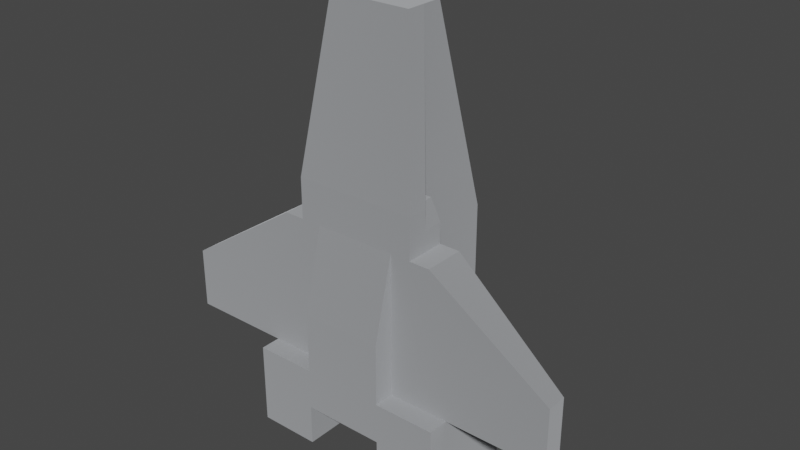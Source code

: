 # Source: Speeder_A.blend  (saved by Blender 3.1.7; exported with 4.5.12 LTS)
import bpy
from mathutils import Matrix  # noqa: F401  (used for matrix-valued properties, if any)

bpy.ops.wm.read_factory_settings(use_empty=True)
scene = bpy.context.scene
scene.name = 'Scene'

# ---- materials (node trees are filled in below, after node groups)
mat_metal = bpy.data.materials.new('metal')
mat_metal.use_backface_culling = True
mat_metal.use_transparent_shadow = False
mat_metal.diffuse_color = (0.8431, 0.8706, 0.9098, 1.0)

# ---- material node trees
mat_metal.use_nodes = True; mat_metal.node_tree.nodes.clear()
_N = mat_metal.node_tree.nodes; _L = mat_metal.node_tree.links
n0 = _N.new('ShaderNodeBsdfPrincipled'); n0.name = 'Principled BSDF'; n0.location = (10, 300)
n0.distribution = 'GGX'
n0.subsurface_method = 'RANDOM_WALK_SKIN'
n0.inputs[0].default_value = (0.8431, 0.8706, 0.9098, 1.0)
n0.inputs[1].default_value = 1.0
n0.inputs[2].default_value = 1.0
n0.inputs[3].default_value = 1.45
n0.inputs[27].default_value = (0.0, 0.0, 0.0, 1.0)
n0.inputs[28].default_value = 1.0
n1 = _N.new('ShaderNodeOutputMaterial'); n1.name = 'Material Output'; n1.location = (320, 270)
_L.new(n0.outputs[0], n1.inputs[0])
n1.is_active_output = True

# ---- world
world_world = bpy.data.worlds.new('World'); scene.world = world_world
world_world.use_nodes = True; world_world.node_tree.nodes.clear()
_N = world_world.node_tree.nodes; _L = world_world.node_tree.links
n0 = _N.new('ShaderNodeOutputWorld'); n0.name = 'World Output'; n0.location = (300, 300)
n1 = _N.new('ShaderNodeBackground'); n1.name = 'Background'; n1.location = (10, 300)
n1.inputs[0].default_value = (0.05088, 0.05088, 0.05088, 1.0)
_L.new(n1.outputs[0], n0.inputs[0])
n0.is_active_output = True
world_world.color = (0.05088, 0.05088, 0.05088)
world_world.use_sun_shadow = False
world_world.sun_shadow_jitter_overblur = 0.0

# ---- meshes
me_mesh_craft_speedera = bpy.data.meshes.new('Mesh craft_speederA')
me_mesh_craft_speedera.from_pydata([(1.0, 0.2, -0.65), (1.0, 0.2, -0.35), (0.5, 0.2833, -0.65), (0.4, 0.3, 0.05), (0.4, 0.3, -0.65), (0.4, 0.3, -0.15), (0.5, 1.419e-07, -1.05), (0.3, 0.1, -1.05), (0.2, 1.419e-07, -1.05), (0.2, 0.5, -1.05), (0.3, 0.4, -1.05), (0.4, 0.4, -1.05), (0.4, 0.1, -1.05), (0.5, 0.5, -1.05), (0.4, 0.3, 0.05), (0.3, 0.3, 0.05), (0.4, 0.3, -0.15), (0.2, 0.3, -0.05), (0.25, 0.3, 0.25), (0.2, 0.3, 0.25), (0.3, 0.3, 0.15), (-0.2, 1.419e-07, -1.05), (-0.4, 0.1, -1.05), (-0.5, 1.419e-07, -1.05), (-0.5, 0.5, -1.05), (-0.4, 0.4, -1.05), (-0.3, 0.4, -1.05), (-0.3, 0.1, -1.05), (-0.2, 0.5, -1.05), (-0.2, 0.3, 0.25), (-0.3, 0.3, 0.05), (-0.2, 0.3, -0.05), (-0.4, 0.3, -0.15), (-0.25, 0.3, 0.25), (-0.4, 0.3, 0.05), (-0.3, 0.3, 0.15), (-0.4, 0.3, -0.65), (-0.4, 0.3, -0.15), (-0.5, 0.2833, -0.65), (-0.4, 0.3, 0.05), (-1.0, 0.2, -0.35), (-1.0, 0.2, -0.65), (0.3, 0.1, 0.2495), (0.3, 0.1, 0.05), (-0.3, 0.1, 0.2495), (0.2, 0.1, 0.05), (-0.2, 0.1, 0.05), (-0.2, 0.1, -0.35), (-0.3, 0.1, 0.05), (-0.5, 0.1, -0.65), (-0.2, 0.1, -0.65), (-0.4, 0.1, 0.05), (-1.0, 0.1, -0.35), (-1.0, 0.1, -0.65), (0.2, 0.1, -0.65), (0.4, 0.1, 0.05), (0.5, 0.1, -0.65), (1.0, 0.1, -0.65), (1.0, 0.1, -0.35), (0.2, 0.1, -0.35), (-0.2, 0.305, 1.05), (-0.3, 0.2, 0.25), (-0.2, 0.2, 0.25), (-0.25, 0.2, 0.25), (0.3, 0.2, 0.25), (0.2, 0.305, 1.05), (0.25, 0.2, 0.25), (0.2, 0.2, 0.25), (-0.3, 0.1, 0.05), (-0.3, 0.2, 0.15), (-0.3, 0.1, 0.2495), (-0.3, 0.2, 0.25), (-0.3, 0.3, 0.15), (-0.3, 0.3, 0.05), (-0.2, 0.21, 1.05), (-0.2, 0.305, 1.05), (0.2, 0.21, 1.05), (0.2, 0.305, 1.05), (0.3, 0.1, 0.2495), (-0.3, 0.1, 0.2495), (0.2, 0.21, 1.05), (-0.2, 0.21, 1.05), (0.3, 0.3, 0.05), (0.3, 0.2, 0.15), (0.3, 0.3, 0.15), (0.3, 0.1, 0.2495), (0.3, 0.1, 0.05), (0.3, 0.2, 0.25), (-0.3, 0.1, 0.2495), (-0.3, 0.2, 0.25), (-0.2, 0.21, 1.05), (-0.2, 0.305, 1.05), (0.3, 0.2, 0.15), (0.3, 0.2, 0.25), (0.25, 0.2, 0.25), (0.3, 0.2, 0.15), (0.25, 0.2, 0.25), (0.3, 0.3, 0.15), (0.25, 0.3, 0.25), (0.25, 0.2, 0.25), (0.2, 0.2, 0.25), (0.25, 0.3, 0.25), (0.2, 0.3, 0.25), (0.3, 0.1, 0.2495), (0.2, 0.21, 1.05), (0.3, 0.2, 0.25), (0.2, 0.305, 1.05), (-0.3, 0.2, 0.15), (-0.25, 0.2, 0.25), (-0.3, 0.2, 0.25), (-0.25, 0.2, 0.25), (-0.25, 0.3, 0.25), (-0.2, 0.2, 0.25), (-0.2, 0.3, 0.25), (-0.3, 0.2, 0.15), (-0.3, 0.3, 0.15), (-0.25, 0.2, 0.25), (-0.25, 0.3, 0.25), (1.0, 0.2, -0.65), (1.0, 0.1, -0.65), (1.0, 0.2, -0.35), (1.0, 0.1, -0.35), (1.0, 0.1, -0.35), (0.4, 0.1, 0.05), (1.0, 0.2, -0.35), (0.4, 0.3, 0.05), (1.0, 0.1, -0.65), (1.0, 0.2, -0.65), (0.5, 0.1, -0.65), (0.5, 0.2833, -0.65), (0.255, 0.4, -0.65), (0.255, 0.4, -0.35), (0.2, 0.4, -0.65), (0.2, 0.4, -0.05), (0.2, 0.4, -0.35), (0.4, 0.4, -0.15), (0.4, 0.4, -0.35), (0.3638, 0.65, -0.75), (0.4, 0.4, -0.65), (0.3638, 0.65, -0.6), (0.4, 0.4, -0.35), (0.4, 0.4, -0.65), (0.4, 0.3, -0.65), (0.4, 0.4, -0.35), (0.4, 0.3, -0.15), (0.4, 0.4, -0.15), (0.3638, 0.65, -0.75), (0.3638, 0.65, -0.6), (0.2912, 0.65, -0.75), (0.2912, 0.65, -0.6), (0.2912, 0.65, -0.75), (0.2912, 0.65, -0.6), (0.255, 0.4, -0.65), (0.255, 0.4, -0.35), (0.255, 0.4, -0.65), (0.4, 0.4, -0.65), (0.2912, 0.65, -0.75), (0.3638, 0.65, -0.75), (0.4, 0.4, -0.35), (0.255, 0.4, -0.35), (0.3638, 0.65, -0.6), (0.2912, 0.65, -0.6), (-0.05, 0.7, 0.05), (-0.2, 0.7, 0.05), (-0.05, 0.7, -0.35), (-0.2, 0.7, -0.35), (0.2, 0.7, -0.35), (0.2, 0.7, 0.05), (0.05, 0.7, -0.35), (0.05, 0.7, 0.05), (-0.2, 0.4, -0.65), (-0.2, 0.4, -0.35), (-0.255, 0.4, -0.65), (-0.2, 0.4, -0.05), (-0.255, 0.4, -0.35), (-0.4, 0.4, -0.15), (-0.4, 0.4, -0.35), (-0.255, 0.4, -0.35), (-0.4, 0.4, -0.35), (-0.2913, 0.65, -0.6), (-0.3638, 0.65, -0.6), (-0.4, 0.3, -0.65), (-0.4, 0.4, -0.65), (-0.4, 0.3, -0.15), (-0.4, 0.4, -0.35), (-0.4, 0.4, -0.15), (-0.3638, 0.65, -0.75), (-0.3638, 0.65, -0.6), (-0.4, 0.4, -0.65), (-0.4, 0.4, -0.35), (-0.2913, 0.65, -0.75), (-0.255, 0.4, -0.65), (-0.2913, 0.65, -0.6), (-0.255, 0.4, -0.35), (-0.2913, 0.65, -0.75), (-0.2913, 0.65, -0.6), (-0.3638, 0.65, -0.75), (-0.3638, 0.65, -0.6), (-0.4, 0.4, -0.65), (-0.255, 0.4, -0.65), (-0.3638, 0.65, -0.75), (-0.2913, 0.65, -0.75), (-1.0, 0.1, -0.65), (-1.0, 0.2, -0.65), (-1.0, 0.1, -0.35), (-1.0, 0.2, -0.35), (-1.0, 0.1, -0.35), (-1.0, 0.2, -0.35), (-0.4, 0.1, 0.05), (-0.4, 0.3, 0.05), (-1.0, 0.1, -0.65), (-0.5, 0.1, -0.65), (-1.0, 0.2, -0.65), (-0.5, 0.2833, -0.65), (0.2, 0.7, -0.35), (0.2, 0.4, -0.35), (0.2, 0.7, 0.05), (0.2, 0.4, -0.05), (0.2, 0.4, 1.05), (0.2, 0.4, 1.05), (0.15, 0.6856, 0.09789), (0.2, 0.7, 0.05), (0.05, 0.7, 0.05), (-0.15, 0.6856, 0.09789), (-0.05, 0.7, 0.05), (-0.2, 0.7, 0.05), (-0.15, 0.4144, 1.002), (0.15, 0.4144, 1.002), (-0.2, 0.4, 1.05), (-0.2, 0.4, -0.35), (-0.2, 0.7, -0.35), (-0.2, 0.4, -0.05), (-0.2, 0.7, 0.05), (-0.2, 0.4, 1.05), (0.4, 0.1, 0.05), (0.3, 0.1, 0.05), (0.4, 0.3, 0.05), (0.3, 0.3, 0.05), (-0.3, 0.1, 0.05), (-0.4, 0.1, 0.05), (-0.3, 0.3, 0.05), (-0.4, 0.3, 0.05), (-0.2, 4.703e-08, -0.35), (-0.2, 0.1, -0.35), (-0.2, 0.1, 0.05), (0.2, 0.1, -0.35), (0.2, 4.703e-08, -0.35), (0.2, 0.1, 0.05), (0.2, 0.1, 0.05), (0.2, 4.703e-08, -0.35), (-0.2, 0.1, 0.05), (4.825e-06, 4.703e-08, -0.35), (-0.2, 4.703e-08, -0.35), (0.3, 0.4, -1.05), (0.3, 0.1, -1.05), (0.3, 0.4, -0.85), (0.3, 0.1, -0.85), (0.4, 0.1, -1.05), (0.4, 0.1, -0.85), (0.3, 0.1, -1.05), (0.3, 0.1, -0.85), (0.3, 0.1, -0.85), (0.4, 0.1, -0.85), (0.3, 0.4, -0.85), (0.4, 0.4, -0.85), (0.4, 0.4, -0.85), (0.4, 0.4, -1.05), (0.3, 0.4, -0.85), (0.3, 0.4, -1.05), (0.4, 0.1, -1.05), (0.4, 0.4, -1.05), (0.4, 0.1, -0.85), (0.4, 0.4, -0.85), (-0.4, 0.1, -0.85), (-0.3, 0.1, -0.85), (-0.4, 0.4, -0.85), (-0.3, 0.4, -0.85), (-0.3, 0.4, -0.85), (-0.3, 0.4, -1.05), (-0.4, 0.4, -0.85), (-0.4, 0.4, -1.05), (-0.4, 0.4, -1.05), (-0.4, 0.1, -1.05), (-0.4, 0.4, -0.85), (-0.4, 0.1, -0.85), (-0.3, 0.1, -1.05), (-0.3, 0.4, -1.05), (-0.3, 0.1, -0.85), (-0.3, 0.4, -0.85), (-0.3, 0.1, -1.05), (-0.3, 0.1, -0.85), (-0.4, 0.1, -1.05), (-0.4, 0.1, -0.85), (0.15, 0.4144, 1.002), (-0.15, 0.4144, 1.002), (0.05, 0.7, 0.35), (-0.05, 0.7, 0.35), (0.15, 0.6856, 0.09789), (0.15, 0.4144, 1.002), (0.05, 0.7, 0.35), (-0.15, 0.6856, 0.09789), (-0.05, 0.7, 0.35), (-0.15, 0.4144, 1.002), (0.15, 0.6856, 0.09789), (0.05, 0.7, 0.35), (-0.15, 0.6856, 0.09789), (-0.05, 0.7, 0.35), (-0.2, 0.305, 1.05), (0.2, 0.305, 1.05), (0.2, 0.7, -0.35), (0.2, 0.4, -0.35), (0.2, 0.4, -0.05), (0.2, 0.4, 1.05), (-0.2, 0.4, -0.35), (-0.2, 0.7, -0.35), (-0.2, 0.4, -0.05), (-0.2, 0.4, 1.05), (-0.2, 4.703e-08, -0.35), (-0.2, 0.1, -0.35), (0.2, 0.1, -0.35), (0.2, 4.703e-08, -0.35), (0.5, 0.5, -1.05), (0.5, 0.5, -0.95), (0.2, 0.5, -1.05), (0.2, 0.5, -0.95), (0.5, 0.5, -0.95), (0.5, 0.4, -0.65), (0.2, 0.5, -0.95), (0.4, 0.4, -0.65), (0.255, 0.4, -0.65), (0.2, 0.4, -0.65), (0.2, 0.4667, -0.85), (0.5, 1.419e-07, -1.05), (0.5, 8.815e-08, -0.65), (0.5, 0.5, -1.05), (0.5, 0.5, -0.95), (0.5, 0.4, -0.65), (0.5, 0.1, -0.65), (0.5, 0.2833, -0.65), (0.5, 0.2833, -0.65), (0.4, 0.3, -0.65), (0.5, 0.4, -0.65), (0.4, 0.4, -0.65), (0.4, 0.3, -0.15), (0.2, 0.3, -0.05), (0.4, 0.4, -0.15), (0.2, 0.4, -0.05), (0.2, 1.419e-07, -1.05), (0.2, 0.5, -1.05), (0.2, 1.15e-07, -0.85), (0.2, 0.5, -0.95), (0.2, 0.4667, -0.85), (-0.2, 1.15e-07, -0.85), (0.2, 1.15e-07, -0.85), (-0.2, 0.4667, -0.85), (0.2, 0.4667, -0.85), (0.2, 0.6, -0.85), (-0.2, 0.6, -0.85), (0.2, 0.6, -0.85), (0.2, 0.7, -0.35), (-0.2, 0.6, -0.85), (0.05, 0.7, -0.35), (1e-05, 0.7, -0.35), (-0.05, 0.7, -0.35), (-0.2, 0.7, -0.35), (0.2, 0.6, -0.85), (0.2, 0.4667, -0.85), (0.2, 0.4, -0.65), (0.05, 0.7, -0.35), (0.05, 0.7, 0.05), (0.05, 0.8, -0.35), (0.05, 0.8, -0.05), (0.05, 0.75, 0.05), (0.05, 0.7, -0.35), (0.05, 0.8, -0.35), (1e-05, 0.7, -0.35), (-0.05, 0.7, -0.35), (-0.05, 0.8, -0.35), (0.05, 0.75, 0.05), (-0.05, 0.75, 0.05), (0.05, 0.8, -0.05), (-0.05, 0.8, -0.05), (0.05, 0.7, 0.05), (-0.05, 0.7, 0.05), (0.05, 0.75, 0.05), (-0.05, 0.75, 0.05), (0.05, 0.8, -0.05), (-0.05, 0.8, -0.05), (0.05, 0.8, -0.35), (-0.05, 0.8, -0.35), (-0.05, 0.7, -0.35), (-0.05, 0.8, -0.35), (-0.05, 0.7, 0.05), (-0.05, 0.8, -0.05), (-0.05, 0.75, 0.05), (-0.2, 1.419e-07, -1.05), (-0.2, 1.15e-07, -0.85), (-0.2, 0.5, -1.05), (-0.2, 0.5, -0.95), (-0.2, 0.4667, -0.85), (-0.5, 1.419e-07, -1.05), (-0.5, 0.5, -1.05), (-0.5, 8.815e-08, -0.65), (-0.5, 0.5, -0.95), (-0.5, 0.4, -0.65), (-0.5, 0.1, -0.65), (-0.5, 0.2833, -0.65), (-0.2, 0.5, -0.95), (-0.2, 0.4667, -0.85), (-0.5, 0.5, -0.95), (-0.2, 0.4, -0.65), (-0.255, 0.4, -0.65), (-0.4, 0.4, -0.65), (-0.5, 0.4, -0.65), (-0.2, 0.5, -1.05), (-0.2, 0.5, -0.95), (-0.5, 0.5, -1.05), (-0.5, 0.5, -0.95), (-0.2, 0.4667, -0.85), (-0.2, 0.6, -0.85), (-0.2, 0.4, -0.65), (-0.2, 0.3, -0.05), (-0.4, 0.3, -0.15), (-0.2, 0.4, -0.05), (-0.4, 0.4, -0.15), (-0.5, 0.2833, -0.65), (-0.5, 0.4, -0.65), (-0.4, 0.3, -0.65), (-0.4, 0.4, -0.65), (0.2, 0.4, 1.05), (-0.2, 0.4, 1.05), (0.2, 0.3, -0.05), (0.2, 0.3, 0.25), (0.2, 0.305, 1.05), (0.2, 0.2, 0.25), (-0.2, 0.2, 0.25), (-0.2, 0.3, 0.25), (-0.2, 0.305, 1.05), (-0.2, 0.3, -0.05), (0.2, 4.703e-08, -0.35), (0.2, 8.815e-08, -0.65), (4.825e-06, 4.703e-08, -0.35), (-0.2, 1.15e-07, -0.85), (0.2, 1.15e-07, -0.85), (0.2, 1.419e-07, -1.05), (0.5, 1.419e-07, -1.05), (0.5, 8.815e-08, -0.65), (-0.2, 8.815e-08, -0.65), (-0.2, 4.703e-08, -0.35), (-0.5, 8.815e-08, -0.65), (-0.5, 1.419e-07, -1.05), (-0.2, 1.419e-07, -1.05), (-0.2, 8.815e-08, -0.65), (-0.2, 0.1, -0.65), (-0.2, 8.815e-08, -0.65), (-0.5, 8.815e-08, -0.65), (-0.2, 0.1, -0.65), (-0.5, 0.1, -0.65), (0.2, 8.815e-08, -0.65), (0.2, 0.1, -0.65), (0.5, 8.815e-08, -0.65), (0.5, 0.1, -0.65), (0.2, 8.815e-08, -0.65), (0.2, 0.1, -0.65)], [], [(2, 1, 0), (1, 2, 3), (3, 2, 4), (3, 4, 5), (8, 7, 6), (7, 8, 9), (7, 9, 10), (10, 9, 11), (12, 6, 7), (6, 12, 13), (13, 12, 11), (13, 11, 9), (16, 15, 14), (15, 16, 17), (15, 17, 18), (18, 17, 19), (18, 20, 15), (23, 22, 21), (22, 23, 24), (22, 24, 25), (25, 24, 26), (27, 21, 22), (21, 27, 28), (28, 27, 26), (28, 26, 24), (31, 30, 29), (30, 31, 32), (29, 30, 33), (30, 32, 34), (35, 33, 30), (38, 37, 36), (37, 38, 39), (39, 38, 40), (40, 38, 41), (44, 43, 42), (43, 44, 45), (45, 44, 46), (46, 44, 47), (47, 44, 48), (49, 47, 48), (47, 49, 50), (49, 48, 51), (49, 51, 52), (49, 52, 53), (54, 43, 45), (54, 55, 43), (56, 55, 54), (57, 55, 56), (55, 57, 58), (54, 45, 59), (62, 61, 60), (61, 62, 63), (66, 65, 64), (65, 66, 67), (70, 69, 68), (69, 70, 71), (72, 68, 69), (68, 72, 73), (76, 75, 74), (75, 76, 77), (80, 79, 78), (79, 80, 81), (84, 83, 82), (85, 82, 83), (82, 85, 86), (85, 83, 87), (90, 89, 88), (89, 90, 91), (94, 93, 92), (97, 96, 95), (96, 97, 98), (101, 100, 99), (100, 101, 102), (105, 104, 103), (104, 105, 106), (109, 108, 107), (112, 111, 110), (111, 112, 113), (116, 115, 114), (115, 116, 117), (120, 119, 118), (119, 120, 121), (124, 123, 122), (123, 124, 125), (128, 127, 126), (127, 128, 129), (132, 131, 130), (131, 132, 133), (133, 132, 134), (135, 131, 133), (131, 135, 136), (139, 138, 137), (138, 139, 140), (143, 142, 141), (142, 143, 144), (144, 143, 145), (148, 147, 146), (147, 148, 149), (152, 151, 150), (151, 152, 153), (156, 155, 154), (155, 156, 157), (160, 159, 158), (159, 160, 161), (164, 163, 162), (163, 164, 165), (168, 167, 166), (167, 168, 169), (172, 171, 170), (171, 172, 173), (173, 172, 174), (173, 174, 175), (175, 174, 176), (179, 178, 177), (178, 179, 180), (183, 182, 181), (182, 183, 184), (184, 183, 185), (188, 187, 186), (187, 188, 189), (192, 191, 190), (191, 192, 193), (196, 195, 194), (195, 196, 197), (200, 199, 198), (199, 200, 201), (204, 203, 202), (203, 204, 205), (208, 207, 206), (207, 208, 209), (212, 211, 210), (211, 212, 213), (216, 215, 214), (215, 216, 217), (217, 216, 218), (221, 220, 219), (220, 221, 222), (220, 222, 223), (223, 222, 224), (223, 224, 225), (223, 225, 226), (227, 219, 220), (219, 227, 228), (228, 227, 226), (228, 226, 225), (231, 230, 229), (230, 231, 232), (232, 231, 233), (236, 235, 234), (235, 236, 237), (240, 239, 238), (239, 240, 241), (244, 243, 242), (247, 246, 245), (250, 249, 248), (249, 250, 251), (251, 250, 252), (255, 254, 253), (254, 255, 256), (259, 258, 257), (258, 259, 260), (263, 262, 261), (262, 263, 264), (267, 266, 265), (266, 267, 268), (271, 270, 269), (270, 271, 272), (275, 274, 273), (274, 275, 276), (279, 278, 277), (278, 279, 280), (283, 282, 281), (282, 283, 284), (287, 286, 285), (286, 287, 288), (291, 290, 289), (290, 291, 292), (295, 294, 293), (294, 295, 296), (299, 298, 297), (302, 301, 300), (305, 304, 303), (304, 305, 306), (323, 322, 321), (322, 323, 324), (327, 326, 325), (326, 327, 328), (328, 327, 329), (329, 327, 330), (330, 327, 331), (334, 333, 332), (333, 334, 335), (333, 335, 336), (333, 336, 337), (337, 336, 338), (341, 340, 339), (340, 341, 342), (345, 344, 343), (344, 345, 346), (349, 348, 347), (348, 349, 350), (350, 349, 351), (354, 353, 352), (353, 354, 355), (355, 354, 356), (356, 354, 357), (360, 359, 358), (359, 360, 361), (361, 360, 362), (362, 360, 363), (363, 360, 364), (309, 366, 365), (366, 309, 367), (367, 309, 310), (370, 369, 368), (369, 370, 371), (369, 371, 372), (375, 374, 373), (374, 375, 376), (374, 376, 377), (380, 379, 378), (379, 380, 381), (384, 383, 382), (383, 384, 385), (388, 387, 386), (387, 388, 389), (392, 391, 390), (391, 392, 393), (393, 392, 394), (397, 396, 395), (396, 397, 398), (396, 398, 399), (402, 401, 400), (401, 402, 403), (403, 402, 404), (404, 402, 405), (404, 405, 406), (409, 408, 407), (408, 409, 410), (410, 409, 411), (411, 409, 412), (412, 409, 413), (416, 415, 414), (415, 416, 417), (420, 419, 418), (419, 420, 314), (314, 420, 313), (423, 422, 421), (422, 423, 424), (427, 426, 425), (426, 427, 428), (429, 307, 308), (307, 429, 430), (312, 431, 311), (431, 312, 432), (433, 432, 312), (432, 433, 434), (437, 436, 435), (316, 436, 437), (316, 438, 436), (438, 316, 315), (441, 440, 439), (442, 440, 441), (443, 440, 442), (444, 440, 443), (445, 440, 444), (440, 445, 446), (442, 441, 447), (447, 441, 448), (442, 447, 449), (450, 442, 449), (442, 450, 451), (317, 453, 452), (453, 317, 318), (456, 455, 454), (455, 456, 457), (460, 459, 458), (459, 460, 461), (463, 320, 462), (320, 463, 319)])
me_mesh_craft_speedera.polygons.foreach_set('use_smooth', [0, 0, 0, 1, 0, 0, 0, 0, 0, 0, 0, 0, 0, 0, 0, 0, 0, 0, 0, 0, 0, 0, 0, 0, 0, 0, 0, 0, 0, 0, 0, 0, 0, 0, 0, 0, 0, 0, 0, 0, 0, 0, 0, 0, 0, 0, 0, 0, 0, 1, 0, 1, 0, 0, 0, 0, 0, 0, 0, 0, 0, 0, 0, 0, 0, 0, 0, 0, 0, 0, 0, 0, 0, 0, 0, 0, 0, 0, 0, 0, 0, 0, 0, 0, 0, 0, 0, 0, 1, 0, 0, 1, 0, 0, 0, 0, 0, 0, 0, 0, 0, 0, 0, 1, 0, 0, 0, 0, 0, 0, 0, 0, 0, 0, 1, 0, 0, 0, 0, 0, 1, 0, 0, 0, 0, 0, 0, 0, 0, 0, 0, 0, 0, 0, 0, 0, 0, 1, 0, 0, 1, 0, 0, 1, 1, 0, 0, 0, 0, 0, 0, 0, 0, 0, 0, 0, 0, 0, 0, 0, 0, 0, 0, 0, 0, 0, 0, 0, 0, 0, 0, 0, 0, 0, 0, 0, 0, 0, 0, 1, 0, 0, 0, 0, 0, 0, 0, 0, 0, 1, 0, 0, 0, 1, 1, 0, 0, 0, 0, 0, 0, 0, 0, 0, 0, 0, 0, 0, 0, 0, 0, 0, 0, 0, 0, 0, 0, 0, 0, 0, 0, 0, 0, 0, 0, 0, 0, 0, 0, 0, 0, 0, 0, 0, 0, 1, 1, 0, 0, 0, 0, 0, 0, 0, 0, 0, 0, 0, 0, 0, 0, 0, 0, 0, 0, 0, 0, 0, 0, 0, 0, 0, 0, 0, 1, 0, 0, 0, 0, 0, 0, 0, 0, 0, 0, 0, 0, 0, 0, 0])
_uv = me_mesh_craft_speedera.uv_layers.new(name='UVMap')
_uv.uv.foreach_set('vector', [0.1173, 0.8885, 0.1006, 0.8602, 0.1173, 0.8602, 0.1006, 0.8602, 0.1173, 0.8885, 0.07826, 0.8942, 0.07826, 0.8942, 0.1173, 0.8885, 0.1173, 0.8942, 0.07826, 0.8942, 0.1173, 0.8942, 0.07827, 0.8948, 0.1401, 0.9228, 0.1457, 0.9172, 0.1569, 0.9228, 0.1457, 0.9172, 0.1401, 0.9228, 0.1401, 0.8947, 0.1457, 0.9172, 0.1401, 0.8947, 0.1457, 0.9003, 0.1457, 0.9003, 0.1401, 0.8947, 0.1513, 0.9003, 0.1513, 0.9172, 0.1569, 0.9228, 0.1457, 0.9172, 0.1569, 0.9228, 0.1513, 0.9172, 0.1569, 0.8947, 0.1569, 0.8947, 0.1513, 0.9172, 0.1513, 0.9003, 0.1569, 0.8947, 0.1513, 0.9003, 0.1401, 0.8947, 0.1179, 0.9575, 0.1123, 0.9463, 0.1179, 0.9463, 0.1123, 0.9463, 0.1179, 0.9575, 0.1067, 0.9519, 0.1123, 0.9463, 0.1067, 0.9519, 0.1095, 0.9351, 0.1095, 0.9351, 0.1067, 0.9519, 0.1067, 0.9351, 0.1095, 0.9351, 0.1123, 0.9407, 0.1123, 0.9463, 0.1867, 0.8096, 0.181, 0.8152, 0.1698, 0.8096, 0.181, 0.8152, 0.1867, 0.8096, 0.1867, 0.8377, 0.181, 0.8152, 0.1867, 0.8377, 0.181, 0.832, 0.181, 0.832, 0.1867, 0.8377, 0.1754, 0.832, 0.1754, 0.8152, 0.1698, 0.8096, 0.181, 0.8152, 0.1698, 0.8096, 0.1754, 0.8152, 0.1698, 0.8377, 0.1698, 0.8377, 0.1754, 0.8152, 0.1754, 0.832, 0.1698, 0.8377, 0.1754, 0.832, 0.1867, 0.8377, 0.08388, 0.9578, 0.0895, 0.9522, 0.1007, 0.9578, 0.0895, 0.9522, 0.08388, 0.9578, 0.07826, 0.9466, 0.1007, 0.9578, 0.0895, 0.9522, 0.1007, 0.955, 0.0895, 0.9522, 0.07826, 0.9466, 0.0895, 0.9466, 0.09511, 0.9522, 0.1007, 0.955, 0.0895, 0.9522, 0.1569, 0.8659, 0.1288, 0.8602, 0.1569, 0.8602, 0.1288, 0.8602, 0.1569, 0.8659, 0.1176, 0.8602, 0.1176, 0.8602, 0.1569, 0.8659, 0.1401, 0.8944, 0.1401, 0.8944, 0.1569, 0.8659, 0.1569, 0.8944, 0.07796, 0.8451, 0.06678, 0.8114, 0.07796, 0.8114, 0.06678, 0.8114, 0.07796, 0.8451, 0.06678, 0.817, 0.06678, 0.817, 0.07796, 0.8451, 0.06678, 0.8395, 0.06678, 0.8395, 0.07796, 0.8451, 0.04436, 0.8395, 0.04436, 0.8395, 0.07796, 0.8451, 0.06678, 0.8451, 0.02755, 0.8563, 0.04436, 0.8395, 0.06678, 0.8451, 0.04436, 0.8395, 0.02755, 0.8563, 0.02755, 0.8395, 0.02755, 0.8563, 0.06678, 0.8451, 0.06678, 0.8507, 0.02755, 0.8563, 0.06678, 0.8507, 0.04436, 0.8843, 0.02755, 0.8563, 0.04436, 0.8843, 0.02755, 0.8843, 0.02755, 0.817, 0.06678, 0.8114, 0.06678, 0.817, 0.02755, 0.817, 0.06678, 0.8058, 0.06678, 0.8114, 0.02755, 0.8002, 0.06678, 0.8058, 0.02755, 0.817, 0.02755, 0.7722, 0.06678, 0.8058, 0.02755, 0.8002, 0.06678, 0.8058, 0.02755, 0.7722, 0.04436, 0.7722, 0.02755, 0.817, 0.06678, 0.817, 0.02755, 0.8177, 0.2147, 0.8512, 0.2202, 0.8505, 0.2202, 0.8961, 0.2202, 0.8505, 0.2147, 0.8512, 0.2202, 0.8504, 0.2116, 0.9219, 0.2144, 0.8766, 0.2144, 0.9222, 0.2144, 0.8766, 0.2116, 0.9219, 0.2088, 0.9215, 0.1985, 0.8358, 0.2041, 0.8414, 0.1985, 0.847, 0.2041, 0.8414, 0.1985, 0.8358, 0.2041, 0.8358, 0.2097, 0.8414, 0.1985, 0.847, 0.2041, 0.8414, 0.1985, 0.847, 0.2097, 0.8414, 0.2097, 0.847, 0.222, 0.8343, 0.2166, 0.8118, 0.222, 0.8118, 0.2166, 0.8118, 0.222, 0.8343, 0.2166, 0.8343, 0.07826, 0.8543, 0.1236, 0.8262, 0.1236, 0.8599, 0.1236, 0.8262, 0.07826, 0.8543, 0.07826, 0.8318, 0.1186, 0.9513, 0.1282, 0.9512, 0.1187, 0.961, 0.1284, 0.9514, 0.1187, 0.961, 0.1282, 0.9512, 0.1187, 0.961, 0.1284, 0.9514, 0.1283, 0.961, 0.1284, 0.9514, 0.1282, 0.9512, 0.1284, 0.9512, 0.2163, 0.8347, 0.2108, 0.7898, 0.2163, 0.789, 0.2108, 0.7898, 0.2163, 0.8347, 0.2111, 0.8355, 0.1804, 0.7781, 0.1804, 0.7809, 0.1748, 0.7809, 0.217, 0.9632, 0.2114, 0.9694, 0.2114, 0.9632, 0.2114, 0.9694, 0.217, 0.9632, 0.217, 0.9694, 0.1689, 0.7809, 0.1745, 0.7781, 0.1745, 0.7809, 0.1745, 0.7781, 0.1689, 0.7809, 0.1689, 0.7781, 0.1303, 0.9636, 0.1359, 0.9186, 0.1359, 0.9644, 0.1359, 0.9186, 0.1303, 0.9636, 0.1306, 0.9179, 0.07716, 0.9136, 0.07435, 0.9136, 0.07716, 0.908, 0.1686, 0.7809, 0.163, 0.7781, 0.1686, 0.7781, 0.163, 0.7781, 0.1686, 0.7809, 0.163, 0.7809, 0.2173, 0.9688, 0.2236, 0.9632, 0.2236, 0.9688, 0.2236, 0.9632, 0.2173, 0.9688, 0.2173, 0.9632, 0.3161, 0.9706, 0.333, 0.965, 0.333, 0.9706, 0.333, 0.965, 0.3161, 0.9706, 0.3161, 0.965, 0.4304, 0.8569, 0.4361, 0.8164, 0.4361, 0.8569, 0.4361, 0.8164, 0.4304, 0.8569, 0.4248, 0.8164, 0.2872, 0.9535, 0.2816, 0.9255, 0.2872, 0.9255, 0.2816, 0.9255, 0.2872, 0.9535, 0.277, 0.9535, 0.3679, 0.9248, 0.3646, 0.9412, 0.3649, 0.9248, 0.3646, 0.9412, 0.3679, 0.9248, 0.3673, 0.9578, 0.3673, 0.9578, 0.3679, 0.9248, 0.3679, 0.9578, 0.3564, 0.9521, 0.3646, 0.9412, 0.3673, 0.9578, 0.3646, 0.9412, 0.3564, 0.9521, 0.3566, 0.9411, 0.3899, 0.9359, 0.3779, 0.944, 0.3839, 0.9299, 0.3779, 0.944, 0.3899, 0.9359, 0.3899, 0.9558, 0.4459, 0.9003, 0.4403, 0.8834, 0.4459, 0.8834, 0.4403, 0.8834, 0.4459, 0.9003, 0.4403, 0.9115, 0.4403, 0.9115, 0.4459, 0.9003, 0.4459, 0.9115, 0.315, 0.9002, 0.311, 0.9086, 0.311, 0.9002, 0.311, 0.9086, 0.315, 0.9002, 0.315, 0.9086, 0.4369, 0.9476, 0.4489, 0.9557, 0.4429, 0.9616, 0.4489, 0.9557, 0.4369, 0.9476, 0.4489, 0.9357, 0.4077, 0.964, 0.4228, 0.9579, 0.4228, 0.966, 0.4228, 0.9579, 0.4077, 0.964, 0.4077, 0.9599, 0.3807, 0.7852, 0.4005, 0.7791, 0.4005, 0.7872, 0.4005, 0.7791, 0.3807, 0.7852, 0.3807, 0.7811, 0.3062, 0.9439, 0.3147, 0.9663, 0.3062, 0.9663, 0.3147, 0.9663, 0.3062, 0.9439, 0.3147, 0.9439, 0.4329, 0.9472, 0.4245, 0.9697, 0.4245, 0.9472, 0.4245, 0.9697, 0.4329, 0.9472, 0.4329, 0.9697, 0.4389, 0.8161, 0.442, 0.7993, 0.442, 0.8161, 0.442, 0.7993, 0.4389, 0.8161, 0.442, 0.7824, 0.442, 0.7824, 0.4389, 0.8161, 0.4389, 0.7993, 0.442, 0.7824, 0.4389, 0.7993, 0.4307, 0.788, 0.4307, 0.788, 0.4389, 0.7993, 0.4307, 0.7993, 0.3605, 0.7852, 0.3804, 0.7791, 0.3804, 0.7872, 0.3804, 0.7791, 0.3605, 0.7852, 0.3605, 0.7811, 0.4479, 0.8105, 0.4423, 0.7824, 0.4479, 0.7824, 0.4423, 0.7824, 0.4479, 0.8105, 0.4423, 0.7993, 0.4423, 0.7993, 0.4479, 0.8105, 0.4423, 0.8105, 0.4403, 0.8691, 0.4522, 0.8772, 0.4463, 0.8831, 0.4522, 0.8772, 0.4403, 0.8691, 0.4522, 0.8572, 0.4483, 0.8224, 0.4364, 0.8305, 0.4423, 0.8164, 0.4364, 0.8305, 0.4483, 0.8224, 0.4483, 0.8423, 0.311, 0.8999, 0.315, 0.8915, 0.315, 0.8999, 0.315, 0.8915, 0.311, 0.8999, 0.311, 0.8915, 0.4077, 0.9077, 0.4228, 0.9016, 0.4228, 0.9097, 0.4228, 0.9016, 0.4077, 0.9077, 0.4077, 0.9036, 0.4426, 0.9788, 0.4369, 0.9619, 0.4426, 0.9619, 0.4369, 0.9619, 0.4426, 0.9788, 0.4369, 0.9788, 0.3961, 0.9469, 0.4366, 0.9413, 0.4366, 0.9469, 0.4366, 0.9413, 0.3961, 0.9469, 0.3961, 0.9357, 0.3961, 0.9519, 0.4242, 0.9575, 0.3961, 0.9575, 0.4242, 0.9575, 0.3961, 0.9519, 0.4242, 0.9472, 0.3787, 0.8106, 0.3618, 0.7882, 0.3787, 0.7882, 0.3618, 0.7882, 0.3787, 0.8106, 0.3618, 0.805, 0.3618, 0.805, 0.3787, 0.8106, 0.3618, 0.8668, 0.3748, 0.902, 0.372, 0.9048, 0.3161, 0.902, 0.372, 0.9048, 0.3748, 0.902, 0.3748, 0.9104, 0.372, 0.9048, 0.3748, 0.9104, 0.372, 0.9217, 0.372, 0.9217, 0.3748, 0.9104, 0.3748, 0.916, 0.372, 0.9217, 0.3748, 0.916, 0.3748, 0.9245, 0.372, 0.9217, 0.3748, 0.9245, 0.3189, 0.9217, 0.3189, 0.9048, 0.3161, 0.902, 0.372, 0.9048, 0.3161, 0.902, 0.3189, 0.9048, 0.3161, 0.9245, 0.3161, 0.9245, 0.3189, 0.9048, 0.3189, 0.9217, 0.3161, 0.9245, 0.3189, 0.9217, 0.3748, 0.9245, 0.3958, 0.805, 0.379, 0.7882, 0.3958, 0.7882, 0.379, 0.7882, 0.3958, 0.805, 0.379, 0.8106, 0.379, 0.8106, 0.3958, 0.805, 0.3958, 0.8668, 0.4594, 0.7884, 0.4482, 0.794, 0.4482, 0.7884, 0.4482, 0.794, 0.4594, 0.7884, 0.4594, 0.794, 0.3119, 0.9779, 0.3062, 0.9666, 0.3119, 0.9666, 0.3062, 0.9666, 0.3119, 0.9779, 0.3062, 0.9779, 0.3957, 0.9531, 0.3902, 0.9313, 0.3957, 0.9299, 0.4008, 0.7847, 0.4233, 0.7791, 0.4233, 0.7847, 0.3106, 0.9204, 0.2882, 0.9436, 0.2882, 0.9204, 0.2882, 0.9436, 0.3106, 0.9204, 0.2994, 0.9436, 0.2994, 0.9436, 0.3106, 0.9204, 0.3106, 0.9436, 0.6557, 0.9694, 0.6669, 0.9526, 0.6669, 0.9694, 0.6669, 0.9526, 0.6557, 0.9694, 0.6557, 0.9526, 0.7134, 0.8486, 0.719, 0.8374, 0.719, 0.8486, 0.719, 0.8374, 0.7134, 0.8486, 0.7134, 0.8374, 0.5451, 0.9654, 0.5395, 0.9486, 0.5451, 0.9486, 0.5395, 0.9486, 0.5451, 0.9654, 0.5395, 0.9654, 0.7066, 0.9244, 0.7179, 0.9301, 0.7066, 0.9301, 0.7179, 0.9301, 0.7066, 0.9244, 0.7179, 0.9244, 0.72, 0.9304, 0.7088, 0.9473, 0.7088, 0.9304, 0.7088, 0.9473, 0.72, 0.9304, 0.72, 0.9473, 0.7236, 0.8688, 0.718, 0.852, 0.7236, 0.852, 0.718, 0.852, 0.7236, 0.8688, 0.718, 0.8688, 0.7078, 0.7772, 0.719, 0.7828, 0.7078, 0.7828, 0.719, 0.7828, 0.7078, 0.7772, 0.719, 0.7772, 0.7088, 0.9644, 0.72, 0.9476, 0.72, 0.9644, 0.72, 0.9476, 0.7088, 0.9644, 0.7088, 0.9476, 0.6487, 0.9509, 0.6375, 0.9677, 0.6375, 0.9509, 0.6375, 0.9677, 0.6487, 0.9509, 0.6487, 0.9677, 0.7236, 0.8863, 0.718, 0.8975, 0.718, 0.8863, 0.718, 0.8975, 0.7236, 0.8863, 0.7236, 0.8975, 0.5757, 0.9307, 0.6157, 0.9195, 0.6157, 0.9364, 0.6157, 0.9195, 0.5757, 0.9307, 0.5757, 0.9251, 0.6844, 0.8917, 0.6918, 0.852, 0.6918, 0.905, 0.6995, 0.905, 0.6921, 0.8653, 0.6995, 0.852, 0.5391, 0.9654, 0.525, 0.9542, 0.5391, 0.9486, 0.525, 0.9542, 0.5391, 0.9654, 0.525, 0.9598, 0.7978, 0.9706, 0.8147, 0.965, 0.8147, 0.9706, 0.8147, 0.965, 0.7978, 0.9706, 0.7978, 0.965, 0.9516, 0.9271, 0.934, 0.9104, 0.9516, 0.9104, 0.934, 0.9104, 0.9516, 0.9271, 0.934, 0.916, 0.934, 0.916, 0.9516, 0.9271, 0.934, 0.9241, 0.934, 0.9241, 0.9516, 0.9271, 0.934, 0.9271, 0.934, 0.9271, 0.9516, 0.9271, 0.934, 0.9275, 0.9058, 0.9335, 0.9337, 0.9112, 0.9337, 0.9335, 0.9337, 0.9112, 0.9058, 0.9335, 0.9058, 0.9279, 0.9337, 0.9112, 0.9058, 0.9279, 0.9114, 0.9112, 0.9337, 0.9112, 0.9114, 0.9112, 0.9337, 0.9108, 0.9337, 0.9108, 0.9114, 0.9112, 0.9336, 0.9104, 0.9389, 0.7837, 0.9332, 0.778, 0.9389, 0.7771, 0.9332, 0.778, 0.9389, 0.7837, 0.9332, 0.7837, 0.9173, 0.9643, 0.9299, 0.97, 0.9173, 0.97, 0.9299, 0.97, 0.9173, 0.9643, 0.9299, 0.9643, 0.7751, 0.9516, 0.7863, 0.9235, 0.7863, 0.9516, 0.7863, 0.9235, 0.7751, 0.9516, 0.7807, 0.9235, 0.7807, 0.9235, 0.7751, 0.9516, 0.7751, 0.9254, 0.7751, 0.897, 0.7975, 0.9232, 0.7751, 0.9232, 0.7975, 0.9232, 0.7751, 0.897, 0.7975, 0.897, 0.7975, 0.897, 0.7751, 0.897, 0.7975, 0.8895, 0.7975, 0.8895, 0.7751, 0.897, 0.7751, 0.8895, 0.7978, 0.9181, 0.8203, 0.8895, 0.8203, 0.9181, 0.8203, 0.8895, 0.7978, 0.9181, 0.8119, 0.8895, 0.8119, 0.8895, 0.7978, 0.9181, 0.8091, 0.8895, 0.8091, 0.8895, 0.7978, 0.9181, 0.8063, 0.8895, 0.8063, 0.8895, 0.7978, 0.9181, 0.7978, 0.8895, 0.9173, 0.8713, 0.9304, 0.8993, 0.9229, 0.8993, 0.9304, 0.8993, 0.9173, 0.8713, 0.9342, 0.8881, 0.9342, 0.8881, 0.9173, 0.8713, 0.9342, 0.8713, 0.9678, 0.9013, 0.9622, 0.9238, 0.9622, 0.9013, 0.9622, 0.9238, 0.9678, 0.9013, 0.9678, 0.9182, 0.9622, 0.9238, 0.9678, 0.9182, 0.965, 0.9238, 0.8514, 0.9687, 0.8486, 0.9743, 0.8486, 0.9687, 0.8486, 0.9743, 0.8514, 0.9687, 0.8542, 0.9687, 0.8486, 0.9743, 0.8542, 0.9687, 0.8542, 0.9743, 0.9404, 0.9681, 0.9342, 0.9737, 0.9342, 0.9681, 0.9342, 0.9737, 0.9404, 0.9681, 0.9404, 0.9737, 0.8219, 0.9126, 0.8247, 0.907, 0.8247, 0.9126, 0.8247, 0.907, 0.8219, 0.9126, 0.8219, 0.907, 0.9681, 0.9013, 0.9737, 0.9182, 0.9681, 0.9182, 0.9737, 0.9182, 0.9681, 0.9013, 0.9737, 0.9013, 0.9698, 0.8164, 0.9642, 0.7939, 0.9698, 0.7939, 0.9642, 0.7939, 0.9698, 0.8164, 0.9642, 0.8108, 0.9642, 0.8108, 0.9698, 0.8164, 0.967, 0.8164, 0.8258, 0.9512, 0.8539, 0.94, 0.8539, 0.9512, 0.8539, 0.94, 0.8258, 0.9512, 0.8258, 0.9456, 0.8539, 0.94, 0.8258, 0.9456, 0.8277, 0.94, 0.9177, 0.8142, 0.9401, 0.7862, 0.9401, 0.8142, 0.9401, 0.7862, 0.9177, 0.8142, 0.9345, 0.7862, 0.9345, 0.7862, 0.9177, 0.8142, 0.9177, 0.7918, 0.9177, 0.7918, 0.9177, 0.8142, 0.9173, 0.7918, 0.9177, 0.7918, 0.9173, 0.7918, 0.9177, 0.7918, 0.8156, 0.9588, 0.8097, 0.9419, 0.8156, 0.9419, 0.8097, 0.9419, 0.8156, 0.9588, 0.7978, 0.9419, 0.7978, 0.9419, 0.8156, 0.9588, 0.7978, 0.945, 0.7978, 0.945, 0.8156, 0.9588, 0.7978, 0.9531, 0.7978, 0.9531, 0.8156, 0.9588, 0.7978, 0.9588, 0.7978, 0.9647, 0.8147, 0.9591, 0.8147, 0.9647, 0.8147, 0.9591, 0.7978, 0.9647, 0.7978, 0.9591, 0.9342, 0.8541, 0.9229, 0.8429, 0.9304, 0.8429, 0.9229, 0.8429, 0.9342, 0.8541, 0.9173, 0.871, 0.9173, 0.871, 0.9342, 0.8541, 0.9342, 0.871, 0.9576, 0.8532, 0.9632, 0.8407, 0.9632, 0.8532, 0.9632, 0.8407, 0.9576, 0.8532, 0.9576, 0.8407, 0.867, 0.9662, 0.8726, 0.9718, 0.8661, 0.9718, 0.8726, 0.9718, 0.867, 0.9662, 0.8726, 0.9662, 0.9564, 0.9331, 0.934, 0.9278, 0.9564, 0.9278, 0.934, 0.9278, 0.9564, 0.9331, 0.934, 0.9331, 0.917, 0.9101, 0.9114, 0.8483, 0.917, 0.8483, 0.9114, 0.8483, 0.917, 0.9101, 0.9114, 0.8651, 0.9117, 0.9101, 0.9114, 0.8651, 0.917, 0.9101, 0.9114, 0.8651, 0.9117, 0.9101, 0.9058, 0.8651, 0.9117, 0.7862, 0.9114, 0.8311, 0.9058, 0.8311, 0.917, 0.7862, 0.9114, 0.8311, 0.9117, 0.7862, 0.917, 0.7862, 0.9114, 0.848, 0.9114, 0.8311, 0.9114, 0.848, 0.917, 0.7862, 0.917, 0.848, 0.8698, 0.7994, 0.851, 0.7868, 0.8698, 0.7868, 0.8384, 0.8119, 0.851, 0.7868, 0.8698, 0.7994, 0.8384, 0.7868, 0.851, 0.7868, 0.8384, 0.8119, 0.8384, 0.7865, 0.851, 0.7868, 0.8384, 0.7868, 0.8385, 0.7771, 0.851, 0.7868, 0.8384, 0.7865, 0.851, 0.7868, 0.8385, 0.7771, 0.8511, 0.7773, 0.8384, 0.8119, 0.8698, 0.7994, 0.851, 0.8119, 0.851, 0.8119, 0.8698, 0.7994, 0.8698, 0.8119, 0.8384, 0.8119, 0.851, 0.8119, 0.851, 0.8308, 0.8258, 0.8308, 0.8384, 0.8119, 0.851, 0.8308, 0.8384, 0.8119, 0.8258, 0.8308, 0.8258, 0.8119, 0.9737, 0.8893, 0.9681, 0.8724, 0.9737, 0.8724, 0.9681, 0.8724, 0.9737, 0.8893, 0.9681, 0.8893, 0.9048, 0.9542, 0.8991, 0.971, 0.8991, 0.9542, 0.8991, 0.971, 0.9048, 0.9542, 0.9048, 0.971, 0.9525, 0.96, 0.9581, 0.9768, 0.9525, 0.9768, 0.9581, 0.9768, 0.9525, 0.96, 0.9581, 0.96, 0.8654, 0.9684, 0.8486, 0.9627, 0.8654, 0.9627, 0.8486, 0.9627, 0.8654, 0.9684, 0.8486, 0.9684])
me_mesh_craft_speedera.materials.append(mat_metal)
me_mesh_craft_speedera.use_remesh_fix_poles = True
me_mesh_craft_speedera.use_remesh_preserve_attributes = False
me_mesh_craft_speedera.update()
me_mesh_craft_speedera.normals_split_custom_set([tuple(v) for v in zip(*[iter([0.1644, 0.9864, 1.96e-07, 0.1644, 0.9864, 1.96e-07, 0.1644, 0.9864, 1.96e-07, 0.1644, 0.9864, 1.354e-07, 0.1644, 0.9864, 1.354e-07, 0.1644, 0.9864, 1.354e-07, 0.1644, 0.9864, 1.05e-07, 0.1644, 0.9864, 1.05e-07, 0.1644, 0.9864, 1.05e-07, -0.9979, 0.06538, 4.711e-05, -0.9979, 0.06538, -4.719e-05, -0.9979, 0.06538, -4.731e-05, 0.0, 0.0, -1.0, 0.0, 0.0, -1.0, 0.0, 0.0, -1.0, 0.0, -2.384e-07, -1.0, 0.0, -2.384e-07, -1.0, 0.0, -2.384e-07, -1.0, 2.484e-06, 0.0, -1.0, 2.484e-06, 0.0, -1.0, 2.484e-06, 0.0, -1.0, 0.0, -1.192e-06, -1.0, 0.0, -1.192e-06, -1.0, 0.0, -1.192e-06, -1.0, 0.0, 0.0, -1.0, 0.0, 0.0, -1.0, 0.0, 0.0, -1.0, -1.192e-06, -2.384e-07, -1.0, -1.192e-06, -2.384e-07, -1.0, -1.192e-06, -2.384e-07, -1.0, -1.987e-06, 0.0, -1.0, -1.987e-06, 0.0, -1.0, -1.987e-06, 0.0, -1.0, 0.0, -1.192e-06, -1.0, 0.0, -1.192e-06, -1.0, 0.0, -1.192e-06, -1.0, 0.0, 1.0, 3.725e-07, 0.0, 1.0, 3.725e-07, 0.0, 1.0, 3.725e-07, -9.934e-08, 1.0, 2.484e-07, -9.934e-08, 1.0, 2.484e-07, -9.934e-08, 1.0, 2.484e-07, -1.192e-07, 1.0, 2.235e-07, -1.192e-07, 1.0, 2.235e-07, -1.192e-07, 1.0, 2.235e-07, 0.0, 1.0, -9.934e-08, 0.0, 1.0, -9.934e-08, 0.0, 1.0, -9.934e-08, 5.96e-07, 1.0, 0.0, 5.96e-07, 1.0, 0.0, 5.96e-07, 1.0, 0.0, 0.0, 0.0, -1.0, 0.0, 0.0, -1.0, 0.0, 0.0, -1.0, 0.0, -2.384e-07, -1.0, 0.0, -2.384e-07, -1.0, 0.0, -2.384e-07, -1.0, 2.484e-06, 0.0, -1.0, 2.484e-06, 0.0, -1.0, 2.484e-06, 0.0, -1.0, 0.0, -1.192e-06, -1.0, 0.0, -1.192e-06, -1.0, 0.0, -1.192e-06, -1.0, 0.0, 0.0, -1.0, 0.0, 0.0, -1.0, 0.0, 0.0, -1.0, -1.192e-06, -2.384e-07, -1.0, -1.192e-06, -2.384e-07, -1.0, -1.192e-06, -2.384e-07, -1.0, -1.987e-06, 0.0, -1.0, -1.987e-06, 0.0, -1.0, -1.987e-06, 0.0, -1.0, 0.0, -1.192e-06, -1.0, 0.0, -1.192e-06, -1.0, 0.0, -1.192e-06, -1.0, 9.934e-08, 1.0, 1.242e-07, 9.934e-08, 1.0, 1.242e-07, 9.934e-08, 1.0, 1.242e-07, 9.934e-08, 1.0, 2.484e-07, 9.934e-08, 1.0, 2.484e-07, 9.934e-08, 1.0, 2.484e-07, 0.0, 1.0, 0.0, 0.0, 1.0, 0.0, 0.0, 1.0, 0.0, 0.0, 1.0, 3.725e-07, 0.0, 1.0, 3.725e-07, 0.0, 1.0, 3.725e-07, -5.96e-07, 1.0, 0.0, -5.96e-07, 1.0, 0.0, -5.96e-07, 1.0, 0.0, -0.1644, 0.9864, 2.646e-07, -0.1644, 0.9864, 2.646e-07, -0.1644, 0.9864, 2.646e-07, -0.1644, 0.9864, 0.0, -0.1644, 0.9864, 0.0, -0.1644, 0.9864, 0.0, -0.1644, 0.9864, 1.547e-07, -0.1644, 0.9864, 1.547e-07, -0.1644, 0.9864, 1.547e-07, -0.1644, 0.9864, 1.96e-07, -0.1644, 0.9864, 1.96e-07, -0.1644, 0.9864, 1.96e-07, -1.113e-14, -1.0, -1.12e-07, -1.113e-14, -1.0, -1.12e-07, -1.113e-14, -1.0, -1.12e-07, 0.0, -1.0, -3.735e-07, 0.0, -1.0, -3.735e-07, 0.0, -1.0, -3.735e-07, -5.565e-15, -1.0, -1.167e-07, -5.565e-15, -1.0, -1.167e-07, -5.565e-15, -1.0, -1.167e-07, -3.661e-08, -1.0, -1.397e-07, -3.661e-08, -1.0, -1.397e-07, -3.661e-08, -1.0, -1.397e-07, 7.339e-08, -1.0, -1.681e-07, 7.339e-08, -1.0, -1.681e-07, 7.339e-08, -1.0, -1.681e-07, -1.49e-08, -1.0, -1.242e-07, -1.49e-08, -1.0, -1.242e-07, -1.49e-08, -1.0, -1.242e-07, 0.0, -1.0, -1.656e-07, 0.0, -1.0, -1.656e-07, 0.0, -1.0, -1.656e-07, 0.0, -1.0, -1.33e-07, 0.0, -1.0, -1.33e-07, 0.0, -1.0, -1.33e-07, 5.882e-09, -1.0, -1.372e-07, 5.882e-09, -1.0, -1.372e-07, 5.882e-09, -1.0, -1.372e-07, 0.0, -1.0, -1.49e-07, 0.0, -1.0, -1.49e-07, 0.0, -1.0, -1.49e-07, 0.0, -1.0, -1.33e-07, 0.0, -1.0, -1.33e-07, 0.0, -1.0, -1.33e-07, 0.0, -1.0, -1.33e-07, 0.0, -1.0, -1.33e-07, 0.0, -1.0, -1.33e-07, -3.384e-14, -1.0, -1.419e-07, -3.384e-14, -1.0, -1.419e-07, -3.384e-14, -1.0, -1.419e-07, 0.0, -1.0, -1.49e-07, 0.0, -1.0, -1.49e-07, 0.0, -1.0, -1.49e-07, -1.242e-08, -1.0, -1.242e-07, -1.242e-08, -1.0, -1.242e-07, -1.242e-08, -1.0, -1.242e-07, -0.9889, 0.1483, -4.757e-05, -0.9889, 0.1483, 4.806e-05, -0.9889, 0.1483, 4.809e-05, 0.0, 0.9915, -0.1301, 0.0, 0.9915, -0.1301, 0.0, 0.9915, -0.1301, -6.241e-06, 0.1301, 0.9915, 6.203e-06, 0.1301, 0.9915, 6.241e-06, 0.1301, 0.9915, 0.0, 0.9915, -0.1301, 0.0, 0.9915, -0.1301, 0.0, 0.9915, -0.1301, 0.0, 0.9915, -0.1301, 0.0, 0.9915, -0.1301, 0.0, 0.9915, -0.1301, -1.0, 3.735e-07, 1.494e-07, -1.0, 3.735e-07, 1.494e-07, -1.0, 3.735e-07, 1.494e-07, -1.0, -1.455e-07, 2.98e-07, -1.0, -1.455e-07, 2.98e-07, -1.0, -1.455e-07, 2.98e-07, -1.0, 0.0, 0.0, -1.0, 0.0, 0.0, -1.0, 0.0, 0.0, -1.0, 0.0, 0.0, -1.0, 0.0, 0.0, -1.0, 0.0, 0.0, 0.0, 0.0, 1.0, 0.0, 0.0, 1.0, 0.0, 0.0, 1.0, 0.0, 0.0, 1.0, 0.0, 0.0, 1.0, 0.0, 0.0, 1.0, 0.0, -0.9907, 0.1361, 0.0, -0.9907, 0.1361, 0.0, -0.9907, 0.1361, 0.0, -0.9907, 0.1361, 0.0, -0.9907, 0.1361, 0.0, -0.9907, 0.1361, 1.0, 0.0, 0.0, 1.0, 0.0, 0.0, 1.0, 0.0, 0.0, 1.0, 0.0, 6.005e-05, 1.0, 0.0, 6.005e-05, 1.0, 0.0, 6.005e-05, 1.0, 0.0, -1.494e-07, 1.0, 0.0, -1.494e-07, 1.0, 0.0, -1.494e-07, 1.0, 0.0, -2.98e-07, 1.0, 0.0, -2.98e-07, 1.0, 0.0, -2.98e-07, -0.9923, -0.0006156, 0.124, -0.9923, -0.0006156, 0.124, -0.9923, -0.0006156, 0.124, -0.9923, -0.0003355, 0.124, -0.9923, -0.0003355, 0.124, -0.9923, -0.0003355, 0.124, 0.0, 1.0, 1.49e-07, 0.0, 1.0, 1.49e-07, 0.0, 1.0, 1.49e-07, 0.8944, 0.0, 0.4472, 0.8944, 0.0, 0.4472, 0.8944, 0.0, 0.4472, 0.8944, 0.0, 0.4472, 0.8944, 0.0, 0.4472, 0.8944, 0.0, 0.4472, 0.0, 1.49e-07, 1.0, 0.0, 1.49e-07, 1.0, 0.0, 1.49e-07, 1.0, 0.0, 1.49e-07, 1.0, 0.0, 1.49e-07, 1.0, 0.0, 1.49e-07, 1.0, 0.9923, -0.0006155, 0.124, 0.9923, -0.0006155, 0.124, 0.9923, -0.0006155, 0.124, 0.9923, -0.0003355, 0.124, 0.9923, -0.0003355, 0.124, 0.9923, -0.0003355, 0.124, 0.0, 1.0, 3.725e-07, 0.0, 1.0, 3.725e-07, 0.0, 1.0, 3.725e-07, 0.0, 0.0, 1.0, 0.0, 0.0, 1.0, 0.0, 0.0, 1.0, 0.0, 0.0, 1.0, 0.0, 0.0, 1.0, 0.0, 0.0, 1.0, -0.8944, -1.999e-07, 0.4472, -0.8944, -1.999e-07, 0.4472, -0.8944, -1.999e-07, 0.4472, -0.8944, 0.0, 0.4472, -0.8944, 0.0, 0.4472, -0.8944, 0.0, 0.4472, 1.0, 0.0, 0.0, 1.0, 0.0, 0.0, 1.0, 0.0, 0.0, 1.0, -4.737e-13, 0.0, 1.0, -4.737e-13, 0.0, 1.0, -4.737e-13, 0.0, 0.5547, 8.266e-07, 0.8321, 0.5547, 8.266e-07, 0.8321, 0.5547, 8.266e-07, 0.8321, 0.5547, 0.0, 0.8321, 0.5547, 0.0, 0.8321, 0.5547, 0.0, 0.8321, 0.0, 0.0, -1.0, 0.0, 0.0, -1.0, 0.0, 0.0, -1.0, 0.0, -3.251e-07, -1.0, 0.0, -3.251e-07, -1.0, 0.0, -3.251e-07, -1.0, 0.0, 1.0, -1.355e-07, 0.0, 1.0, -1.355e-07, 0.0, 1.0, -1.355e-07, -2.709e-07, 1.0, 2.484e-07, -2.709e-07, 1.0, 2.484e-07, -2.709e-07, 1.0, 2.484e-07, 0.7682, -0.6402, -3.053e-07, 0.7682, -0.6402, -3.053e-07, 0.7682, -0.6402, -3.053e-07, -5.468e-08, 1.0, 1.367e-07, -5.468e-08, 1.0, 1.367e-07, -5.468e-08, 1.0, 1.367e-07, 0.0, 1.0, 3.083e-07, 0.0, 1.0, 3.083e-07, 0.0, 1.0, 3.083e-07, 0.9897, 0.1435, 9.831e-08, 0.9897, 0.1435, 9.831e-08, 0.9897, 0.1435, 9.831e-08, 0.9897, 0.1435, -9.831e-08, 0.9897, 0.1435, -9.831e-08, 0.9897, 0.1435, -9.831e-08, 1.0, 0.0, -9.934e-08, 1.0, 0.0, -9.934e-08, 1.0, 0.0, -9.934e-08, 1.0, 2.98e-07, -1.192e-07, 1.0, 2.98e-07, -1.192e-07, 1.0, 2.98e-07, -1.192e-07, 1.0, 0.0, -1.49e-07, 1.0, 0.0, -1.49e-07, 1.0, 0.0, -1.49e-07, 0.0, 1.0, 1.37e-06, 0.0, 1.0, 1.37e-06, 0.0, 1.0, 1.37e-06, 0.0, 1.0, 0.0, 0.0, 1.0, 0.0, 0.0, 1.0, 0.0, -0.9897, 0.1435, 9.831e-08, -0.9897, 0.1435, 9.831e-08, -0.9897, 0.1435, 9.831e-08, -0.9897, 0.1435, 7.865e-08, -0.9897, 0.1435, 7.865e-08, -0.9897, 0.1435, 7.865e-08, 0.0, -0.3714, -0.9285, 0.0, -0.3714, -0.9285, 0.0, -0.3714, -0.9285, 0.0, -0.3714, -0.9285, 0.0, -0.3714, -0.9285, 0.0, -0.3714, -0.9285, 0.0, 0.7071, 0.7071, 0.0, 0.7071, 0.7071, 0.0, 0.7071, 0.7071, 0.0, 0.7071, 0.7071, 0.0, 0.7071, 0.7071, 0.0, 0.7071, 0.7071, 0.0, 1.0, 2.484e-07, 0.0, 1.0, 2.484e-07, 0.0, 1.0, 2.484e-07, 2.961e-14, 1.0, 2.484e-07, 2.961e-14, 1.0, 2.484e-07, 2.961e-14, 1.0, 2.484e-07, 2.961e-14, 1.0, 1.987e-07, 2.961e-14, 1.0, 1.987e-07, 2.961e-14, 1.0, 1.987e-07, 2.961e-14, 1.0, -2.111e-07, 2.961e-14, 1.0, -2.111e-07, 2.961e-14, 1.0, -2.111e-07, 0.0, 1.0, -1.355e-07, 0.0, 1.0, -1.355e-07, 0.0, 1.0, -1.355e-07, -5.419e-07, 1.0, 4.516e-07, -5.419e-07, 1.0, 4.516e-07, -5.419e-07, 1.0, 4.516e-07, 5.419e-07, 1.0, -9.031e-08, 5.419e-07, 1.0, -9.031e-08, 5.419e-07, 1.0, -9.031e-08, 5.468e-08, 1.0, 1.367e-07, 5.468e-08, 1.0, 1.367e-07, 5.468e-08, 1.0, 1.367e-07, 0.0, 1.0, 5.138e-07, 0.0, 1.0, 5.138e-07, 0.0, 1.0, 5.138e-07, 0.0, 0.7071, 0.7071, 0.0, 0.7071, 0.7071, 0.0, 0.7071, 0.7071, 0.0, 0.7071, 0.7071, 0.0, 0.7071, 0.7071, 0.0, 0.7071, 0.7071, -1.0, 0.0, 1.192e-07, -1.0, 0.0, 1.192e-07, -1.0, 0.0, 1.192e-07, -1.0, -4.967e-07, 9.934e-08, -1.0, -4.967e-07, 9.934e-08, -1.0, -4.967e-07, 9.934e-08, -1.0, 1.49e-07, 1.49e-07, -1.0, 1.49e-07, 1.49e-07, -1.0, 1.49e-07, 1.49e-07, -0.9897, 0.1435, 9.831e-08, -0.9897, 0.1435, 9.831e-08, -0.9897, 0.1435, 9.831e-08, -0.9897, 0.1435, 7.865e-08, -0.9897, 0.1435, 7.865e-08, -0.9897, 0.1435, 7.865e-08, 0.9897, 0.1435, 9.831e-08, 0.9897, 0.1435, 9.831e-08, 0.9897, 0.1435, 9.831e-08, 0.9897, 0.1435, -9.831e-08, 0.9897, 0.1435, -9.831e-08, 0.9897, 0.1435, -9.831e-08, 6.534e-13, 1.0, 1.37e-06, 6.534e-13, 1.0, 1.37e-06, 6.534e-13, 1.0, 1.37e-06, 6.534e-13, 1.0, 0.0, 6.534e-13, 1.0, 0.0, 6.534e-13, 1.0, 0.0, -7.633e-07, -0.3714, -0.9285, -7.633e-07, -0.3714, -0.9285, -7.633e-07, -0.3714, -0.9285, -1.527e-06, -0.3714, -0.9285, -1.527e-06, -0.3714, -0.9285, -1.527e-06, -0.3714, -0.9285, -1.0, 0.0, 0.0, -1.0, 0.0, 0.0, -1.0, 0.0, 0.0, -1.0, -4.737e-13, 0.0, -1.0, -4.737e-13, 0.0, -1.0, -4.737e-13, 0.0, -0.5547, 8.266e-07, 0.8321, -0.5547, 8.266e-07, 0.8321, -0.5547, 8.266e-07, 0.8321, -0.5547, -1.446e-07, 0.8321, -0.5547, -1.446e-07, 0.8321, -0.5547, -1.446e-07, 0.8321, 0.0, 0.0, -1.0, 0.0, 0.0, -1.0, 0.0, 0.0, -1.0, 0.0, -3.251e-07, -1.0, 0.0, -3.251e-07, -1.0, 0.0, -3.251e-07, -1.0, 1.0, -2.484e-08, -7.451e-08, 1.0, -2.484e-08, -7.451e-08, 1.0, -2.484e-08, -7.451e-08, 1.0, 1.242e-07, -9.934e-08, 1.0, 1.242e-07, -9.934e-08, 1.0, 1.242e-07, -9.934e-08, 1.0, 9.031e-08, -8.128e-08, 1.0, 9.031e-08, -8.128e-08, 1.0, 9.031e-08, -8.128e-08, -5.709e-07, 0.9578, 0.2873, -5.709e-07, 0.9578, 0.2873, -5.709e-07, 0.9578, 0.2873, 3.104e-08, 0.9578, 0.2873, 3.104e-08, 0.9578, 0.2873, 3.104e-08, 0.9578, 0.2873, 3.104e-08, 0.9578, 0.2873, 3.104e-08, 0.9578, 0.2873, 3.104e-08, 0.9578, 0.2873, 0.0, 0.9578, 0.2873, 0.0, 0.9578, 0.2873, 0.0, 0.9578, 0.2873, 3.104e-08, 0.9578, 0.2873, 3.104e-08, 0.9578, 0.2873, 3.104e-08, 0.9578, 0.2873, 0.0, 0.9578, 0.2873, 3.652e-08, 0.9578, 0.2873, 2.794e-07, 0.9578, 0.2873, 0.0, 0.9578, 0.2873, 0.0, 0.9578, 0.2873, 0.0, 0.9578, 0.2873, 0.0, 0.9578, 0.2873, 0.0, 0.9578, 0.2873, 0.0, 0.9578, 0.2873, 3.138e-07, 0.9578, 0.2873, 0.0, 0.9578, 0.2873, 2.794e-07, 0.9578, 0.2873, 3.138e-07, 0.9578, 0.2873, 2.794e-07, 0.9578, 0.2873, 3.652e-08, 0.9578, 0.2873, -1.0, -3.311e-08, 9.934e-08, -1.0, -3.311e-08, 9.934e-08, -1.0, -3.311e-08, 9.934e-08, -1.0, 3.104e-08, 7.451e-08, -1.0, 3.104e-08, 7.451e-08, -1.0, 3.104e-08, 7.451e-08, -1.0, 0.0, 8.128e-08, -1.0, 0.0, 8.128e-08, -1.0, 0.0, 8.128e-08, 1.863e-07, 1.304e-07, 1.0, 1.863e-07, 1.304e-07, 1.0, 1.863e-07, 1.304e-07, 1.0, 0.0, 1.304e-07, 1.0, 0.0, 1.304e-07, 1.0, 0.0, 1.304e-07, 1.0, 1.863e-07, 1.304e-07, 1.0, 1.863e-07, 1.304e-07, 1.0, 1.863e-07, 1.304e-07, 1.0, 0.0, 1.304e-07, 1.0, 0.0, 1.304e-07, 1.0, 0.0, 1.304e-07, 1.0, -1.0, 0.0, 7.451e-08, -1.0, 0.0, 7.451e-08, -1.0, 0.0, 7.451e-08, 1.0, 0.0, -7.451e-08, 1.0, 0.0, -7.451e-08, 1.0, 0.0, -7.451e-08, 1.129e-08, -0.9701, 0.2425, 1.129e-08, -0.9701, 0.2425, 1.129e-08, -0.9701, 0.2425, 4.518e-08, -0.9701, 0.2425, 4.518e-08, -0.9701, 0.2425, 4.518e-08, -0.9701, 0.2425, 2.259e-08, -0.9701, 0.2425, 2.259e-08, -0.9701, 0.2425, 2.259e-08, -0.9701, 0.2425, 1.0, 0.0, -1.49e-07, 1.0, 0.0, -1.49e-07, 1.0, 0.0, -1.49e-07, 1.0, 2.484e-08, -1.49e-07, 1.0, 2.484e-08, -1.49e-07, 1.0, 2.484e-08, -1.49e-07, 0.0, 1.0, 2.049e-07, 0.0, 1.0, 2.049e-07, 0.0, 1.0, 2.049e-07, 1.776e-13, 1.0, 7.451e-08, 1.776e-13, 1.0, 7.451e-08, 1.776e-13, 1.0, 7.451e-08, 0.0, -1.987e-07, -1.0, 0.0, -1.987e-07, -1.0, 0.0, -1.987e-07, -1.0, 0.0, -1.987e-07, -1.0, 0.0, -1.987e-07, -1.0, 0.0, -1.987e-07, -1.0, -1.776e-13, -1.0, -7.451e-08, -1.776e-13, -1.0, -7.451e-08, -1.776e-13, -1.0, -7.451e-08, 0.0, -1.0, -2.98e-07, 0.0, -1.0, -2.98e-07, 0.0, -1.0, -2.98e-07, -1.0, 0.0, 1.49e-07, -1.0, 0.0, 1.49e-07, -1.0, 0.0, 1.49e-07, -1.0, 4.967e-08, 1.49e-07, -1.0, 4.967e-08, 1.49e-07, -1.0, 4.967e-08, 1.49e-07, -1.987e-06, -1.987e-07, -1.0, -1.987e-06, -1.987e-07, -1.0, -1.987e-06, -1.987e-07, -1.0, -1.987e-06, -1.987e-07, -1.0, -1.987e-06, -1.987e-07, -1.0, -1.987e-06, -1.987e-07, -1.0, -1.776e-13, -1.0, -7.451e-08, -1.776e-13, -1.0, -7.451e-08, -1.776e-13, -1.0, -7.451e-08, 0.0, -1.0, -2.98e-07, 0.0, -1.0, -2.98e-07, 0.0, -1.0, -2.98e-07, 1.0, 0.0, -1.49e-07, 1.0, 0.0, -1.49e-07, 1.0, 0.0, -1.49e-07, 1.0, 4.967e-08, -1.49e-07, 1.0, 4.967e-08, -1.49e-07, 1.0, 4.967e-08, -1.49e-07, -1.0, 0.0, 1.49e-07, -1.0, 0.0, 1.49e-07, -1.0, 0.0, 1.49e-07, -1.0, -9.934e-08, 1.49e-07, -1.0, -9.934e-08, 1.49e-07, -1.0, -9.934e-08, 1.49e-07, 0.0, 1.0, 2.049e-07, 0.0, 1.0, 2.049e-07, 0.0, 1.0, 2.049e-07, 0.0, 1.0, 7.451e-08, 0.0, 1.0, 7.451e-08, 0.0, 1.0, 7.451e-08, 0.0, 0.916, 0.4012, 0.0, 0.916, 0.4012, 0.0, 0.916, 0.4012, 0.0, 0.916, 0.4012, 0.0, 0.916, 0.4012, 0.0, 0.916, 0.4012, 0.6529, 0.7255, 0.2176, 0.6529, 0.7255, 0.2176, 0.6529, 0.7255, 0.2176, -0.6529, 0.7255, 0.2176, -0.6529, 0.7255, 0.2176, -0.6529, 0.7255, 0.2176, -6.147e-09, 0.9984, -0.0569, -6.147e-09, 0.9984, -0.0569, -6.147e-09, 0.9984, -0.0569, 0.0, 0.9984, -0.0569, 0.0, 0.9984, -0.0569, 0.0, 0.9984, -0.0569, 0.0, 1.0, 7.105e-13, 0.0, 1.0, 7.105e-13, 0.0, 1.0, 7.105e-13, 0.0, 1.0, 0.0, 0.0, 1.0, 0.0, 0.0, 1.0, 0.0, 0.0, 0.9487, 0.3162, 0.0, 0.9487, 0.3162, 0.0, 0.9487, 0.3162, 0.0, 0.9487, 0.3162, 0.0, 0.9487, 0.3162, 0.0, 0.9487, 0.3162, 3.25e-07, 0.9487, 0.3162, 3.25e-07, 0.9487, 0.3162, 3.25e-07, 0.9487, 0.3162, 0.0, 0.9487, 0.3162, 0.0, 0.9487, 0.3162, 0.0, 0.9487, 0.3162, 0.3014, 0.0003324, -0.9535, 0.2889, 0.0003463, 0.9574, 0.9998, 0.001198, -0.01975, 1.0, 0.0, -1.49e-07, 1.0, 0.0, -1.49e-07, 1.0, 0.0, -1.49e-07, 1.0, -5.96e-07, -5.96e-07, 1.0, -5.96e-07, -5.96e-07, 1.0, -5.96e-07, -5.96e-07, 1.0, 0.0, 0.0, 1.0, 0.0, 0.0, 1.0, 0.0, 0.0, 0.0, 0.3827, -0.9239, 0.0, 0.0, 0.0, -0.2706, 0.2706, -0.9239, -0.2706, 0.2706, -0.9239, 0.0, 0.0, 0.0, 0.9239, 0.2706, -0.2706, 0.0, 0.0, 1.0, 0.0, 0.0, 1.0, 0.0, 0.0, 1.0, 0.0, 0.0, 1.0, 0.0, 0.0, 1.0, 0.0, 0.0, 1.0, 0.4472, 1.666e-07, 0.8944, 0.4472, 1.666e-07, 0.8944, 0.4472, 1.666e-07, 0.8944, 0.4472, 0.0, 0.8944, 0.4472, 0.0, 0.8944, 0.4472, 0.0, 0.8944, -1.0, 4.47e-08, 7.451e-08, -1.0, 4.47e-08, 7.451e-08, -1.0, 4.47e-08, 7.451e-08, -1.0, 0.0, 0.0, -1.0, 0.0, 0.0, -1.0, 0.0, 0.0, -1.0, -4.79e-08, 1.49e-07, -1.0, -4.79e-08, 1.49e-07, -1.0, -4.79e-08, 1.49e-07, 0.0, -1.277e-07, -1.0, 0.0, -1.277e-07, -1.0, 0.0, -1.277e-07, -1.0, 0.0, -1.277e-07, -1.0, 0.0, -1.277e-07, -1.0, 0.0, -1.277e-07, -1.0, 0.0, 0.0, -1.0, 0.0, 0.0, -1.0, 0.0, 0.0, -1.0, 0.0, 0.0, -1.0, 0.0, 0.0, -1.0, 0.0, 0.0, -1.0, 0.0, 0.9806, -0.1961, 0.0, 0.9806, -0.1961, 0.0, 0.9806, -0.1961, 0.0, 0.9806, -0.1961, 0.0, 0.9806, -0.1961, 0.0, 0.9806, -0.1961, 0.0, 0.9806, -0.1961, 0.0, 0.9806, -0.1961, 0.0, 0.9806, -0.1961, 0.0, 0.9806, -0.1961, 0.0, 0.9806, -0.1961, 0.0, 0.9806, -0.1961, 0.0, 0.9806, -0.1961, 0.0, 0.9806, -0.1961, 0.0, 0.9806, -0.1961, 1.0, 0.0, -8.941e-08, 1.0, 0.0, -8.941e-08, 1.0, 0.0, -8.941e-08, 1.0, 9.313e-08, -8.071e-08, 1.0, 9.313e-08, -8.071e-08, 1.0, 9.313e-08, -8.071e-08, 1.0, 3.311e-08, -9.934e-08, 1.0, 3.311e-08, -9.934e-08, 1.0, 3.311e-08, -9.934e-08, 1.0, 9.313e-08, -1.024e-07, 1.0, 9.313e-08, -1.024e-07, 1.0, 9.313e-08, -1.024e-07, 1.0, 6.209e-08, -9.934e-08, 1.0, 6.209e-08, -9.934e-08, 1.0, 6.209e-08, -9.934e-08, 1.0, 0.0, -1.118e-07, 1.0, 0.0, -1.118e-07, 1.0, 0.0, -1.118e-07, 0.0, -2.98e-07, -1.0, 0.0, -2.98e-07, -1.0, 0.0, -2.98e-07, -1.0, 0.0, -2.98e-07, -1.0, 0.0, -2.98e-07, -1.0, 0.0, -2.98e-07, -1.0, 0.0, -2.98e-07, -1.0, 0.0, -2.98e-07, -1.0, 0.0, -2.98e-07, -1.0, 3.332e-08, 0.8944, 0.4472, 3.332e-08, 0.8944, 0.4472, 3.332e-08, 0.8944, 0.4472, 4.998e-08, 0.8944, 0.4472, 4.998e-08, 0.8944, 0.4472, 4.998e-08, 0.8944, 0.4472, 9.313e-08, 1.49e-07, 1.0, 9.313e-08, 1.49e-07, 1.0, 9.313e-08, 1.49e-07, 1.0, 0.0, 1.49e-07, 1.0, 0.0, 1.49e-07, 1.0, 0.0, 1.49e-07, 1.0, 5.921e-14, 1.0, 0.0, 5.921e-14, 1.0, 0.0, 5.921e-14, 1.0, 0.0, 0.0, 1.0, 0.0, 0.0, 1.0, 0.0, 0.0, 1.0, 0.0, -1.0, -1.863e-08, 9.313e-08, -1.0, -1.863e-08, 9.313e-08, -1.0, -1.863e-08, 9.313e-08, -1.0, 9.313e-08, 9.934e-08, -1.0, 9.313e-08, 9.934e-08, -1.0, 9.313e-08, 9.934e-08, -1.0, -1.49e-07, 7.451e-08, -1.0, -1.49e-07, 7.451e-08, -1.0, -1.49e-07, 7.451e-08, 1.0, 0.0, -7.451e-08, 1.0, 0.0, -7.451e-08, 1.0, 0.0, -7.451e-08, 1.0, 7.451e-08, 0.0, 1.0, 7.451e-08, 0.0, 1.0, 7.451e-08, 0.0, 1.0, 0.0, -1.49e-07, 1.0, 0.0, -1.49e-07, 1.0, 0.0, -1.49e-07, -1.0, 2.842e-13, 1.49e-07, -1.0, 2.842e-13, 1.49e-07, -1.0, 2.842e-13, 1.49e-07, -1.0, 0.0, 5.96e-07, -1.0, 0.0, 5.96e-07, -1.0, 0.0, 5.96e-07, -1.0, -1.776e-13, 0.0, -1.0, -1.776e-13, 0.0, -1.0, -1.776e-13, 0.0, 0.0, 0.0, 0.0, -4.371e-08, -4.767e-05, -1.0, -4.371e-08, -4.829e-05, -1.0, 0.0, 0.0, 0.0, -4.371e-08, -4.829e-05, -1.0, -0.9239, -0.2706, -0.2706, 0.0, 0.9487, 0.3162, 0.0, 0.9487, 0.3162, 0.0, 0.9487, 0.3162, 0.0, 0.9487, 0.3162, 0.0, 0.9487, 0.3162, 0.0, 0.9487, 0.3162, 0.0, 0.9487, 0.3162, 0.0, 0.9487, 0.3162, 0.0, 0.9487, 0.3162, 0.0, 0.9487, 0.3162, 0.0, 0.9487, 0.3162, 0.0, 0.9487, 0.3162, 0.0, 0.9487, 0.3162, 0.0, 0.9487, 0.3162, 0.0, 0.9487, 0.3162, 0.0, 1.0, 0.0, 0.0, 1.0, 0.0, 0.0, 1.0, 0.0, 0.0, 1.0, -7.105e-13, 0.0, 1.0, -7.105e-13, 0.0, 1.0, -7.105e-13, -1.0, 0.0, 7.451e-08, -1.0, 0.0, 7.451e-08, -1.0, 0.0, 7.451e-08, -1.0, -1.242e-07, 8.692e-08, -1.0, -1.242e-07, 8.692e-08, -1.0, -1.242e-07, 8.692e-08, -1.0, 0.0, 9.934e-08, -1.0, 0.0, 9.934e-08, -1.0, 0.0, 9.934e-08, -0.4472, 3.332e-07, 0.8944, -0.4472, 3.332e-07, 0.8944, -0.4472, 3.332e-07, 0.8944, -0.4472, 0.0, 0.8944, -0.4472, 0.0, 0.8944, -0.4472, 0.0, 0.8944, 0.0, 0.0, 1.0, 0.0, 0.0, 1.0, 0.0, 0.0, 1.0, 0.0, 0.0, 1.0, 0.0, 0.0, 1.0, 0.0, 0.0, 1.0, 0.0, 0.0, 1.0, 0.0, 0.0, 1.0, 0.0, 0.0, 1.0, 0.0, 0.0, 1.0, 0.0, 0.0, 1.0, 0.0, 0.0, 1.0, 1.0, 4.064e-08, -8.128e-08, 1.0, 4.064e-08, -8.128e-08, 1.0, 4.064e-08, -8.128e-08, 1.0, 0.0, -4.967e-08, 1.0, 0.0, -4.967e-08, 1.0, 0.0, -4.967e-08, 1.0, 0.0, -9.313e-08, 1.0, 0.0, -9.313e-08, 1.0, 0.0, -9.313e-08, 1.0, -3.725e-07, -9.313e-08, 1.0, -3.725e-07, -9.313e-08, 1.0, -3.725e-07, -9.313e-08, -1.0, 0.0, 9.313e-08, -1.0, 0.0, 9.313e-08, -1.0, 0.0, 9.313e-08, -1.0, 0.0, 9.313e-08, -1.0, 0.0, 9.313e-08, -1.0, 0.0, 9.313e-08, -1.0, 7.451e-07, 4.967e-08, -1.0, 7.451e-07, 4.967e-08, -1.0, 7.451e-07, 4.967e-08, -1.0, 0.0, 8.128e-08, -1.0, 0.0, 8.128e-08, -1.0, 0.0, 8.128e-08, -5.921e-14, -1.0, -1.371e-07, -5.921e-14, -1.0, -1.371e-07, -5.921e-14, -1.0, -1.371e-07, 1.018e-09, -1.0, -1.364e-07, 1.018e-09, -1.0, -1.364e-07, 1.018e-09, -1.0, -1.364e-07, 0.0, -1.0, -1.344e-07, 0.0, -1.0, -1.344e-07, 0.0, -1.0, -1.344e-07, -1.0, -1.029e-06, -4.789e-05, -1.0, -7.908e-07, 4.775e-05, -1.0, -9.1e-07, 4.804e-05, 0.0, -1.0, -1.344e-07, 0.0, -1.0, -1.344e-07, 0.0, -1.0, -1.344e-07, -5.921e-14, -1.0, -1.344e-07, -5.921e-14, -1.0, -1.344e-07, -5.921e-14, -1.0, -1.344e-07, -4.073e-09, -1.0, -1.344e-07, -4.073e-09, -1.0, -1.344e-07, -4.073e-09, -1.0, -1.344e-07, 0.0, -1.0, -1.371e-07, 0.0, -1.0, -1.371e-07, 0.0, -1.0, -1.371e-07, -2.487e-13, -1.0, -1.344e-07, -2.487e-13, -1.0, -1.344e-07, -2.487e-13, -1.0, -1.344e-07, -2.072e-13, -1.0, -1.344e-07, -2.072e-13, -1.0, -1.344e-07, -2.072e-13, -1.0, -1.344e-07, 0.0, -1.0, -1.344e-07, 0.0, -1.0, -1.344e-07, 0.0, -1.0, -1.344e-07, -1.0, 0.0, 9.934e-08, -1.0, 0.0, 9.934e-08, -1.0, 0.0, 9.934e-08, -1.0, 0.0, 9.934e-08, -1.0, 0.0, 9.934e-08, -1.0, 0.0, 9.934e-08, 4.967e-07, 0.0, 1.0, 4.967e-07, 0.0, 1.0, 4.967e-07, 0.0, 1.0, 0.0, 0.0, 1.0, 0.0, 0.0, 1.0, 0.0, 0.0, 1.0, 4.967e-07, 0.0, 1.0, 4.967e-07, 0.0, 1.0, 4.967e-07, 0.0, 1.0, 0.0, 0.0, 1.0, 0.0, 0.0, 1.0, 0.0, 0.0, 1.0, 1.0, 0.0, -9.934e-08, 1.0, 0.0, -9.934e-08, 1.0, 0.0, -9.934e-08, 1.0, 0.0, -9.934e-08, 1.0, 0.0, -9.934e-08, 1.0, 0.0, -9.934e-08])] * 3)])

# ---- objects
ob_craft_speedera = bpy.data.objects.new('craft_speederA', me_mesh_craft_speedera)

# ---- transforms, parenting, visibility, modifiers, constraints
ob_craft_speedera.location = (0.0, 0.0, 0.0)
ob_craft_speedera.rotation_mode = 'QUATERNION'
ob_craft_speedera.rotation_quaternion = (1.0, 0.0, 0.0, 0.0)

# ---- collection membership
scene.collection.objects.link(ob_craft_speedera)

# ---- scene / render settings (as saved in the file)
scene.frame_start = 1; scene.frame_end = 250; scene.frame_set(1)
scene.render.engine = 'BLENDER_EEVEE_NEXT'
scene.cycles.sampling_pattern = 'TABULATED_SOBOL'
scene.cycles.use_light_tree = False
scene.view_settings.view_transform = 'Filmic'
bpy.context.view_layer.update()

# ---- added for rendering (the .blend has no active camera and no usable light): camera, sun
cam_auto = bpy.data.cameras.new('AutoCamera')
cam_auto.lens = 50.0
cam_auto.sensor_width = 36.0
cam_auto.clip_end = 1000.0
ob_auto_camera = bpy.data.objects.new('AutoCamera', cam_auto)
scene.collection.objects.link(ob_auto_camera)
ob_auto_camera.location = (2.78337, -2.94005, 2.2267)
ob_auto_camera.rotation_euler = (1.09748, -7.21219e-08, 0.694738)
scene.camera = ob_auto_camera
light_auto_sun = bpy.data.lights.new('AutoSun', 'SUN')
light_auto_sun.energy = 3.0
light_auto_sun.angle = 0.0523599
ob_auto_sun = bpy.data.objects.new('AutoSun', light_auto_sun)
scene.collection.objects.link(ob_auto_sun)
ob_auto_sun.rotation_euler = (0.872665, 0.174533, 0.523599)
bpy.context.view_layer.update()
